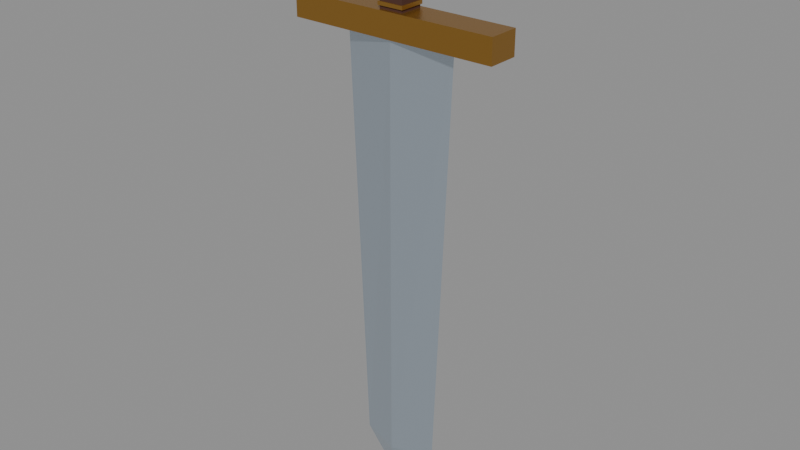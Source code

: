 # Source: knight_ultimate_colossal_sword.blend  (saved by Blender 5.2.45; exported with 4.5.12 LTS)
import bpy
from mathutils import Matrix  # noqa: F401  (used for matrix-valued properties, if any)

bpy.ops.wm.read_factory_settings(use_empty=True)
scene = bpy.context.scene
scene.name = 'Ultimate_Colossal_Sword'

# ---- materials (node trees are filled in below, after node groups)
mat_ultimate_steel = bpy.data.materials.new('Ultimate_Steel')
mat_ultimate_steel.diffuse_color = (0.58, 0.67, 0.76, 1.0)
mat_ultimate_bronze = bpy.data.materials.new('Ultimate_Bronze')
mat_ultimate_bronze.diffuse_color = (0.42, 0.22, 0.045, 1.0)
mat_ultimate_leather = bpy.data.materials.new('Ultimate_Leather')
mat_ultimate_leather.diffuse_color = (0.07, 0.025, 0.015, 1.0)

# ---- material node trees
mat_ultimate_steel.use_nodes = True; mat_ultimate_steel.node_tree.nodes.clear()
_N = mat_ultimate_steel.node_tree.nodes; _L = mat_ultimate_steel.node_tree.links
n0 = _N.new('ShaderNodeBsdfPrincipled'); n0.name = 'Principled BSDF'; n0.location = (-200, 100)
n0.inputs[0].default_value = (0.58, 0.67, 0.76, 1.0)
n0.inputs[1].default_value = 0.85
n0.inputs[2].default_value = 0.27
n0.inputs[10].default_value = 0.005
n1 = _N.new('ShaderNodeOutputMaterial'); n1.name = 'Material Output'; n1.location = (200, 100)
_L.new(n0.outputs[0], n1.inputs[0])
n1.is_active_output = True
mat_ultimate_bronze.use_nodes = True; mat_ultimate_bronze.node_tree.nodes.clear()
_N = mat_ultimate_bronze.node_tree.nodes; _L = mat_ultimate_bronze.node_tree.links
n0 = _N.new('ShaderNodeBsdfPrincipled'); n0.name = 'Principled BSDF'; n0.location = (-200, 100)
n0.inputs[0].default_value = (0.42, 0.22, 0.045, 1.0)
n0.inputs[1].default_value = 0.8
n0.inputs[2].default_value = 0.33
n0.inputs[10].default_value = 0.005
n1 = _N.new('ShaderNodeOutputMaterial'); n1.name = 'Material Output'; n1.location = (200, 100)
_L.new(n0.outputs[0], n1.inputs[0])
n1.is_active_output = True
mat_ultimate_leather.use_nodes = True; mat_ultimate_leather.node_tree.nodes.clear()
_N = mat_ultimate_leather.node_tree.nodes; _L = mat_ultimate_leather.node_tree.links
n0 = _N.new('ShaderNodeBsdfPrincipled'); n0.name = 'Principled BSDF'; n0.location = (-200, 100)
n0.inputs[0].default_value = (0.07, 0.025, 0.015, 1.0)
n0.inputs[2].default_value = 0.9
n0.inputs[10].default_value = 0.005
n1 = _N.new('ShaderNodeOutputMaterial'); n1.name = 'Material Output'; n1.location = (200, 100)
_L.new(n0.outputs[0], n1.inputs[0])
n1.is_active_output = True

# ---- meshes
me_colossalsword = bpy.data.meshes.new('ColossalSword')
me_colossalsword.from_pydata([(-0.03, 0.0, 0.0), (0.0, -0.03, 0.0), (0.03, 0.0, 0.0), (0.0, 0.03, 0.0), (-1.7, 0.0, 2.0), (0.0, -0.55, 2.0), (1.7, 0.0, 2.0), (0.0, 0.55, 2.0), (-2.4, 0.0, 19.8), (0.0, -0.55, 19.8), (2.4, 0.0, 19.8), (0.0, 0.55, 19.8)], [], [(0, 3, 2, 1), (8, 9, 10, 11), (0, 1, 5, 4), (1, 2, 6, 5), (2, 3, 7, 6), (3, 0, 4, 7), (4, 5, 9, 8), (5, 6, 10, 9), (6, 7, 11, 10), (7, 4, 8, 11)])
me_colossalsword.materials.append(mat_ultimate_steel)
me_colossalsword.update()
me_crossguard = bpy.data.meshes.new('Crossguard')
me_crossguard.from_pydata([(-4.4, -0.65, 19.7), (4.4, -0.65, 19.7), (4.4, 0.65, 19.7), (-4.4, 0.65, 19.7), (-4.4, -0.65, 20.7), (4.4, -0.65, 20.7), (4.4, 0.65, 20.7), (-4.4, 0.65, 20.7)], [], [(0, 3, 2, 1), (4, 5, 6, 7), (0, 1, 5, 4), (1, 2, 6, 5), (2, 3, 7, 6), (3, 0, 4, 7)])
me_crossguard.materials.append(mat_ultimate_bronze)
me_crossguard.update()
me_grip = bpy.data.meshes.new('Grip')
me_grip.from_pydata([(-0.5, -0.5, 20.6), (0.5, -0.5, 20.6), (0.5, 0.5, 20.6), (-0.5, 0.5, 20.6), (-0.5, -0.5, 23.6), (0.5, -0.5, 23.6), (0.5, 0.5, 23.6), (-0.5, 0.5, 23.6)], [], [(0, 3, 2, 1), (4, 5, 6, 7), (0, 1, 5, 4), (1, 2, 6, 5), (2, 3, 7, 6), (3, 0, 4, 7)])
me_grip.materials.append(mat_ultimate_leather)
me_grip.update()
me_pommel = bpy.data.meshes.new('Pommel')
me_pommel.from_pydata([(-0.9, -0.7, 23.5), (0.9, -0.7, 23.5), (0.9, 0.7, 23.5), (-0.9, 0.7, 23.5), (-0.9, -0.7, 24.5), (0.9, -0.7, 24.5), (0.9, 0.7, 24.5), (-0.9, 0.7, 24.5)], [], [(0, 3, 2, 1), (4, 5, 6, 7), (0, 1, 5, 4), (1, 2, 6, 5), (2, 3, 7, 6), (3, 0, 4, 7)])
me_pommel.materials.append(mat_ultimate_bronze)
me_pommel.update()
me_gripband = bpy.data.meshes.new('GripBand')
me_gripband.from_pydata([(-0.55, -0.55, 20.83), (0.55, -0.55, 20.83), (0.55, 0.55, 20.83), (-0.55, 0.55, 20.83), (-0.55, -0.55, 20.98), (0.55, -0.55, 20.98), (0.55, 0.55, 20.98), (-0.55, 0.55, 20.98)], [], [(0, 3, 2, 1), (4, 5, 6, 7), (0, 1, 5, 4), (1, 2, 6, 5), (2, 3, 7, 6), (3, 0, 4, 7)])
me_gripband.materials.append(mat_ultimate_bronze)
me_gripband.update()
me_gripband_001 = bpy.data.meshes.new('GripBand.001')
me_gripband_001.from_pydata([(-0.55, -0.55, 21.62), (0.55, -0.55, 21.62), (0.55, 0.55, 21.62), (-0.55, 0.55, 21.62), (-0.55, -0.55, 21.77), (0.55, -0.55, 21.77), (0.55, 0.55, 21.77), (-0.55, 0.55, 21.77)], [], [(0, 3, 2, 1), (4, 5, 6, 7), (0, 1, 5, 4), (1, 2, 6, 5), (2, 3, 7, 6), (3, 0, 4, 7)])
me_gripband_001.materials.append(mat_ultimate_bronze)
me_gripband_001.update()
me_gripband_002 = bpy.data.meshes.new('GripBand.002')
me_gripband_002.from_pydata([(-0.55, -0.55, 22.42), (0.55, -0.55, 22.42), (0.55, 0.55, 22.42), (-0.55, 0.55, 22.42), (-0.55, -0.55, 22.58), (0.55, -0.55, 22.58), (0.55, 0.55, 22.58), (-0.55, 0.55, 22.58)], [], [(0, 3, 2, 1), (4, 5, 6, 7), (0, 1, 5, 4), (1, 2, 6, 5), (2, 3, 7, 6), (3, 0, 4, 7)])
me_gripband_002.materials.append(mat_ultimate_bronze)
me_gripband_002.update()
me_gripband_003 = bpy.data.meshes.new('GripBand.003')
me_gripband_003.from_pydata([(-0.55, -0.55, 23.23), (0.55, -0.55, 23.23), (0.55, 0.55, 23.23), (-0.55, 0.55, 23.23), (-0.55, -0.55, 23.38), (0.55, -0.55, 23.38), (0.55, 0.55, 23.38), (-0.55, 0.55, 23.38)], [], [(0, 3, 2, 1), (4, 5, 6, 7), (0, 1, 5, 4), (1, 2, 6, 5), (2, 3, 7, 6), (3, 0, 4, 7)])
me_gripband_003.materials.append(mat_ultimate_bronze)
me_gripband_003.update()

# ---- objects
ob_colossalsword = bpy.data.objects.new('ColossalSword', me_colossalsword)
ob_crossguard = bpy.data.objects.new('Crossguard', me_crossguard)
ob_grip = bpy.data.objects.new('Grip', me_grip)
ob_pommel = bpy.data.objects.new('Pommel', me_pommel)
ob_gripband = bpy.data.objects.new('GripBand', me_gripband)
ob_gripband_001 = bpy.data.objects.new('GripBand.001', me_gripband_001)
ob_gripband_002 = bpy.data.objects.new('GripBand.002', me_gripband_002)
ob_gripband_003 = bpy.data.objects.new('GripBand.003', me_gripband_003)

# ---- transforms, parenting, visibility, modifiers, constraints
ob_colossalsword.location = (0.0, 0.0, 0.0)
ob_crossguard.parent = ob_colossalsword
ob_crossguard.location = (0.0, 0.0, 0.0)
ob_grip.parent = ob_colossalsword
ob_grip.location = (0.0, 0.0, 0.0)
ob_pommel.parent = ob_colossalsword
ob_pommel.location = (0.0, 0.0, 0.0)
ob_gripband.parent = ob_colossalsword
ob_gripband.location = (0.0, 0.0, 0.0)
ob_gripband_001.parent = ob_colossalsword
ob_gripband_001.location = (0.0, 0.0, 0.0)
ob_gripband_002.parent = ob_colossalsword
ob_gripband_002.location = (0.0, 0.0, 0.0)
ob_gripband_003.parent = ob_colossalsword
ob_gripband_003.location = (0.0, 0.0, 0.0)

# ---- collection membership
scene.collection.objects.link(ob_colossalsword)
scene.collection.objects.link(ob_crossguard)
scene.collection.objects.link(ob_grip)
scene.collection.objects.link(ob_pommel)
scene.collection.objects.link(ob_gripband)
scene.collection.objects.link(ob_gripband_001)
scene.collection.objects.link(ob_gripband_002)
scene.collection.objects.link(ob_gripband_003)

# ---- scene / render settings (as saved in the file)
scene.frame_start = 1; scene.frame_end = 250; scene.frame_set(1)
scene.render.engine = 'BLENDER_EEVEE_NEXT'
scene.render.image_settings.exr_codec = 'NONE'
scene.render.use_bake_clear = False
scene.render.bake_margin = 0
scene.render.bake_bias = 0.0
scene.render.bake_samples = 0
scene.render.simplify_subdivision_render = 0
scene.render.simplify_child_particles_render = 0.0
scene.render.compositor_device = 'GPU'
scene.eevee.use_volume_custom_range = False
scene.eevee.gtao_distance = 0.0
scene.eevee.use_fast_gi = False
scene.eevee.fast_gi_thickness_near = 0.1
scene.eevee.fast_gi_thickness_far = 0.0
scene.eevee.ray_tracing_options.screen_trace_thickness = 0.1
bpy.context.view_layer.update()

# ---- added for rendering (the .blend has no active camera and no usable light): camera, sun + grey world if the file has none
cam_auto = bpy.data.cameras.new('AutoCamera')
cam_auto.lens = 50.0
cam_auto.sensor_width = 36.0
cam_auto.clip_end = 1000.0
ob_auto_camera = bpy.data.objects.new('AutoCamera', cam_auto)
scene.collection.objects.link(ob_auto_camera)
ob_auto_camera.location = (24.1207, -28.9448, 31.5466)
ob_auto_camera.rotation_euler = (1.09748, -7.21219e-08, 0.694738)
scene.camera = ob_auto_camera
light_auto_sun = bpy.data.lights.new('AutoSun', 'SUN')
light_auto_sun.energy = 3.0
light_auto_sun.angle = 0.0523599
ob_auto_sun = bpy.data.objects.new('AutoSun', light_auto_sun)
scene.collection.objects.link(ob_auto_sun)
ob_auto_sun.rotation_euler = (0.872665, 0.174533, 0.523599)
if scene.world is None:
    world_auto = bpy.data.worlds.new('AutoWorld')
    world_auto.color = (0.3, 0.3, 0.3)
    scene.world = world_auto
bpy.context.view_layer.update()
